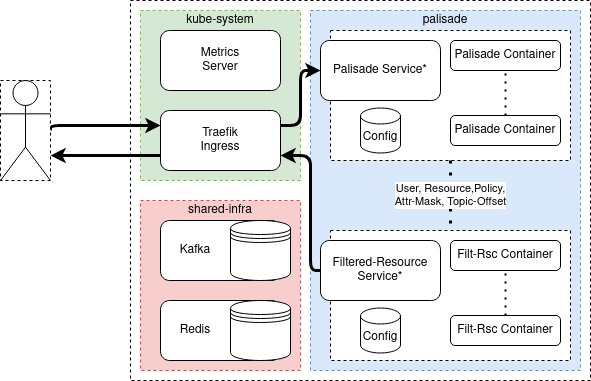

The diagram above was exported from draw.io. Its source (the exported page's mxGraphModel, read from the mxfile embedded in the PNG):
<mxGraphModel dx="2421" dy="896" grid="1" gridSize="10" guides="1" tooltips="1" connect="1" arrows="1" fold="1" page="1" pageScale="1" pageWidth="827" pageHeight="1169" math="0" shadow="0">
  <root>
    <mxCell id="0" />
    <mxCell id="1" parent="0" />
    <mxCell id="3YqcBClhkv3RnUPt9z1O-9" value="" style="rounded=0;whiteSpace=wrap;html=1;dashed=1;" vertex="1" parent="1">
      <mxGeometry x="230" y="510" width="460" height="380" as="geometry" />
    </mxCell>
    <mxCell id="3YqcBClhkv3RnUPt9z1O-10" value="" style="rounded=0;whiteSpace=wrap;html=1;dashed=1;fillColor=#d5e8d4;strokeColor=#82b366;" vertex="1" parent="1">
      <mxGeometry x="240" y="520" width="160" height="170" as="geometry" />
    </mxCell>
    <mxCell id="3YqcBClhkv3RnUPt9z1O-61" style="edgeStyle=orthogonalEdgeStyle;rounded=1;orthogonalLoop=1;jettySize=auto;html=1;exitX=1;exitY=0.5;exitDx=0;exitDy=0;entryX=0;entryY=0.25;entryDx=0;entryDy=0;labelBackgroundColor=#ffffff;strokeColor=#000000;strokeWidth=3;" edge="1" parent="1" source="3YqcBClhkv3RnUPt9z1O-57" target="3YqcBClhkv3RnUPt9z1O-13">
      <mxGeometry relative="1" as="geometry">
        <Array as="points">
          <mxPoint x="150" y="635" />
        </Array>
      </mxGeometry>
    </mxCell>
    <mxCell id="3YqcBClhkv3RnUPt9z1O-57" value="" style="rounded=0;whiteSpace=wrap;html=1;dashed=1;labelBackgroundColor=none;" vertex="1" parent="1">
      <mxGeometry x="100" y="590" width="50" height="100" as="geometry" />
    </mxCell>
    <mxCell id="3YqcBClhkv3RnUPt9z1O-52" value="" style="rounded=0;whiteSpace=wrap;html=1;dashed=1;fillColor=#dae8fc;strokeColor=#6c8ebf;" vertex="1" parent="1">
      <mxGeometry x="410" y="520" width="270" height="360" as="geometry" />
    </mxCell>
    <mxCell id="3YqcBClhkv3RnUPt9z1O-30" value="" style="rounded=0;whiteSpace=wrap;html=1;dashed=1;fillColor=#f8cecc;strokeColor=#b85450;" vertex="1" parent="1">
      <mxGeometry x="240" y="710" width="160" height="170" as="geometry" />
    </mxCell>
    <mxCell id="3YqcBClhkv3RnUPt9z1O-11" value="" style="rounded=0;whiteSpace=wrap;html=1;dashed=1;" vertex="1" parent="1">
      <mxGeometry x="430" y="540" width="240" height="130" as="geometry" />
    </mxCell>
    <mxCell id="3YqcBClhkv3RnUPt9z1O-62" style="edgeStyle=orthogonalEdgeStyle;rounded=1;orthogonalLoop=1;jettySize=auto;html=1;exitX=0;exitY=0.75;exitDx=0;exitDy=0;entryX=1;entryY=0.75;entryDx=0;entryDy=0;labelBackgroundColor=#ffffff;strokeColor=#000000;strokeWidth=3;" edge="1" parent="1" source="3YqcBClhkv3RnUPt9z1O-13" target="3YqcBClhkv3RnUPt9z1O-57">
      <mxGeometry relative="1" as="geometry" />
    </mxCell>
    <mxCell id="3YqcBClhkv3RnUPt9z1O-63" style="edgeStyle=orthogonalEdgeStyle;rounded=1;orthogonalLoop=1;jettySize=auto;html=1;exitX=1;exitY=0.25;exitDx=0;exitDy=0;entryX=0;entryY=0.5;entryDx=0;entryDy=0;labelBackgroundColor=#ffffff;strokeColor=#000000;strokeWidth=3;" edge="1" parent="1" source="3YqcBClhkv3RnUPt9z1O-13" target="3YqcBClhkv3RnUPt9z1O-32">
      <mxGeometry relative="1" as="geometry">
        <Array as="points">
          <mxPoint x="400" y="635" />
          <mxPoint x="400" y="580" />
        </Array>
      </mxGeometry>
    </mxCell>
    <mxCell id="3YqcBClhkv3RnUPt9z1O-13" value="&lt;div&gt;Traefik&lt;/div&gt;&lt;div&gt;Ingress&lt;br&gt;&lt;/div&gt;" style="rounded=1;whiteSpace=wrap;html=1;" vertex="1" parent="1">
      <mxGeometry x="260" y="620" width="120" height="60" as="geometry" />
    </mxCell>
    <mxCell id="3YqcBClhkv3RnUPt9z1O-18" value="Kafka&amp;nbsp;&amp;nbsp;&amp;nbsp;&amp;nbsp;&amp;nbsp;&amp;nbsp;&amp;nbsp;&amp;nbsp;&amp;nbsp;&amp;nbsp;&amp;nbsp;&amp;nbsp;&amp;nbsp;&amp;nbsp;&amp;nbsp; " style="rounded=1;whiteSpace=wrap;html=1;" vertex="1" parent="1">
      <mxGeometry x="260" y="730" width="120" height="60" as="geometry" />
    </mxCell>
    <mxCell id="3YqcBClhkv3RnUPt9z1O-19" value="" style="shape=datastore;whiteSpace=wrap;html=1;" vertex="1" parent="1">
      <mxGeometry x="330" y="730" width="60" height="60" as="geometry" />
    </mxCell>
    <mxCell id="3YqcBClhkv3RnUPt9z1O-20" value="Redis&amp;nbsp;&amp;nbsp;&amp;nbsp;&amp;nbsp;&amp;nbsp;&amp;nbsp;&amp;nbsp;&amp;nbsp;&amp;nbsp;&amp;nbsp;&amp;nbsp;&amp;nbsp;&amp;nbsp;&amp;nbsp;&amp;nbsp; " style="rounded=1;whiteSpace=wrap;html=1;" vertex="1" parent="1">
      <mxGeometry x="260" y="810" width="120" height="60" as="geometry" />
    </mxCell>
    <mxCell id="3YqcBClhkv3RnUPt9z1O-21" value="" style="shape=datastore;whiteSpace=wrap;html=1;" vertex="1" parent="1">
      <mxGeometry x="330" y="810" width="60" height="60" as="geometry" />
    </mxCell>
    <mxCell id="3YqcBClhkv3RnUPt9z1O-22" value="&lt;div&gt;Metrics&lt;/div&gt;&lt;div&gt;Server&lt;br&gt;&lt;/div&gt;" style="rounded=1;whiteSpace=wrap;html=1;" vertex="1" parent="1">
      <mxGeometry x="260" y="540" width="120" height="60" as="geometry" />
    </mxCell>
    <mxCell id="3YqcBClhkv3RnUPt9z1O-29" value="kube-system" style="text;html=1;strokeColor=none;fillColor=none;align=center;verticalAlign=middle;whiteSpace=wrap;rounded=0;" vertex="1" parent="1">
      <mxGeometry x="240" y="520" width="160" height="20" as="geometry" />
    </mxCell>
    <mxCell id="3YqcBClhkv3RnUPt9z1O-31" value="shared-infra" style="text;html=1;strokeColor=none;fillColor=none;align=center;verticalAlign=middle;whiteSpace=wrap;rounded=0;dashed=1;" vertex="1" parent="1">
      <mxGeometry x="240" y="710" width="160" height="20" as="geometry" />
    </mxCell>
    <mxCell id="3YqcBClhkv3RnUPt9z1O-32" value="Palisade Service*" style="rounded=1;whiteSpace=wrap;html=1;" vertex="1" parent="1">
      <mxGeometry x="420" y="550" width="120" height="60" as="geometry" />
    </mxCell>
    <mxCell id="3YqcBClhkv3RnUPt9z1O-33" value="Palisade Container" style="rounded=1;whiteSpace=wrap;html=1;" vertex="1" parent="1">
      <mxGeometry x="550" y="550" width="110" height="30" as="geometry" />
    </mxCell>
    <mxCell id="3YqcBClhkv3RnUPt9z1O-34" value="Palisade Container" style="rounded=1;whiteSpace=wrap;html=1;" vertex="1" parent="1">
      <mxGeometry x="550" y="625" width="110" height="30" as="geometry" />
    </mxCell>
    <mxCell id="3YqcBClhkv3RnUPt9z1O-36" value="" style="endArrow=none;dashed=1;html=1;dashPattern=1 3;strokeWidth=2;entryX=0.5;entryY=1;entryDx=0;entryDy=0;exitX=0.5;exitY=0;exitDx=0;exitDy=0;" edge="1" parent="1" source="3YqcBClhkv3RnUPt9z1O-34" target="3YqcBClhkv3RnUPt9z1O-33">
      <mxGeometry width="50" height="50" relative="1" as="geometry">
        <mxPoint x="590" y="610" as="sourcePoint" />
        <mxPoint x="640" y="560" as="targetPoint" />
      </mxGeometry>
    </mxCell>
    <mxCell id="3YqcBClhkv3RnUPt9z1O-42" value="Config" style="shape=cylinder3;whiteSpace=wrap;html=1;boundedLbl=1;backgroundOutline=1;size=8;" vertex="1" parent="1">
      <mxGeometry x="460" y="617.5" width="40" height="45" as="geometry" />
    </mxCell>
    <mxCell id="3YqcBClhkv3RnUPt9z1O-43" value="" style="rounded=0;whiteSpace=wrap;html=1;dashed=1;" vertex="1" parent="1">
      <mxGeometry x="430" y="740" width="240" height="130" as="geometry" />
    </mxCell>
    <mxCell id="3YqcBClhkv3RnUPt9z1O-64" style="edgeStyle=orthogonalEdgeStyle;rounded=1;orthogonalLoop=1;jettySize=auto;html=1;exitX=0;exitY=0.5;exitDx=0;exitDy=0;entryX=1;entryY=0.75;entryDx=0;entryDy=0;labelBackgroundColor=#ffffff;strokeColor=#000000;strokeWidth=3;" edge="1" parent="1" source="3YqcBClhkv3RnUPt9z1O-44" target="3YqcBClhkv3RnUPt9z1O-13">
      <mxGeometry relative="1" as="geometry">
        <Array as="points">
          <mxPoint x="410" y="780" />
          <mxPoint x="410" y="665" />
        </Array>
      </mxGeometry>
    </mxCell>
    <mxCell id="3YqcBClhkv3RnUPt9z1O-44" value="Filtered-Resource Service*" style="rounded=1;whiteSpace=wrap;html=1;" vertex="1" parent="1">
      <mxGeometry x="420" y="750" width="120" height="60" as="geometry" />
    </mxCell>
    <mxCell id="3YqcBClhkv3RnUPt9z1O-45" value="Filt-Rsc Container" style="rounded=1;whiteSpace=wrap;html=1;" vertex="1" parent="1">
      <mxGeometry x="550" y="750" width="110" height="30" as="geometry" />
    </mxCell>
    <mxCell id="3YqcBClhkv3RnUPt9z1O-46" value="Filt-Rsc Container" style="rounded=1;whiteSpace=wrap;html=1;" vertex="1" parent="1">
      <mxGeometry x="550" y="825" width="110" height="30" as="geometry" />
    </mxCell>
    <mxCell id="3YqcBClhkv3RnUPt9z1O-47" value="Config" style="shape=cylinder3;whiteSpace=wrap;html=1;boundedLbl=1;backgroundOutline=1;size=8;" vertex="1" parent="1">
      <mxGeometry x="460" y="817.5" width="40" height="45" as="geometry" />
    </mxCell>
    <mxCell id="3YqcBClhkv3RnUPt9z1O-48" value="" style="endArrow=none;dashed=1;html=1;dashPattern=1 3;strokeWidth=2;entryX=0.5;entryY=1;entryDx=0;entryDy=0;exitX=0.5;exitY=0;exitDx=0;exitDy=0;" edge="1" parent="1" source="3YqcBClhkv3RnUPt9z1O-46" target="3YqcBClhkv3RnUPt9z1O-45">
      <mxGeometry width="50" height="50" relative="1" as="geometry">
        <mxPoint x="560" y="800" as="sourcePoint" />
        <mxPoint x="610" y="750" as="targetPoint" />
      </mxGeometry>
    </mxCell>
    <mxCell id="3YqcBClhkv3RnUPt9z1O-49" value="&lt;div&gt;User, Resource,Policy,&lt;/div&gt;&lt;div&gt;Attr-Mask, Topic-Offset&lt;br&gt;&lt;/div&gt;" style="endArrow=none;dashed=1;html=1;dashPattern=1 3;strokeWidth=3;entryX=0.5;entryY=0;entryDx=0;entryDy=0;exitX=0.5;exitY=1;exitDx=0;exitDy=0;labelBackgroundColor=#ffffff;labelBorderColor=none;" edge="1" parent="1" source="3YqcBClhkv3RnUPt9z1O-11" target="3YqcBClhkv3RnUPt9z1O-43">
      <mxGeometry width="50" height="50" relative="1" as="geometry">
        <mxPoint x="950" y="620" as="sourcePoint" />
        <mxPoint x="950" y="710" as="targetPoint" />
      </mxGeometry>
    </mxCell>
    <mxCell id="3YqcBClhkv3RnUPt9z1O-54" value="palisade" style="text;html=1;strokeColor=none;fillColor=none;align=center;verticalAlign=middle;whiteSpace=wrap;rounded=0;dashed=1;" vertex="1" parent="1">
      <mxGeometry x="410" y="520" width="270" height="20" as="geometry" />
    </mxCell>
    <mxCell id="3YqcBClhkv3RnUPt9z1O-56" value="" style="shape=umlActor;verticalLabelPosition=bottom;verticalAlign=top;html=1;outlineConnect=0;labelBackgroundColor=none;labelBorderColor=none;" vertex="1" parent="1">
      <mxGeometry x="100" y="590" width="50" height="100" as="geometry" />
    </mxCell>
  </root>
</mxGraphModel>